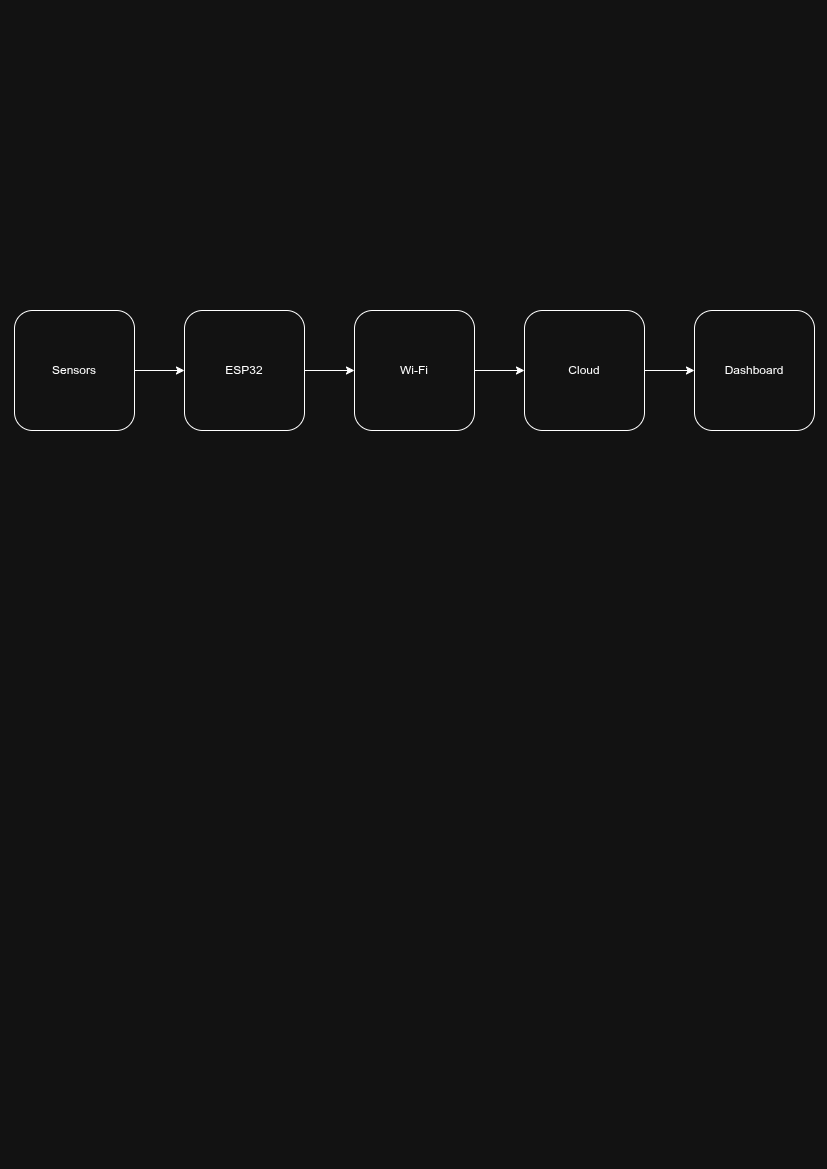

The diagram above was exported from draw.io. Its source (the exported page's mxGraphModel, read from the mxfile embedded in the PNG):
<mxGraphModel dx="1348" dy="759" grid="1" gridSize="10" guides="1" tooltips="1" connect="1" arrows="1" fold="1" page="1" pageScale="1" pageWidth="827" pageHeight="1169" math="0" shadow="0">
  <root>
    <mxCell id="0" />
    <mxCell id="1" parent="0" />
    <mxCell id="6_s8ruLKYXp0j8xAzEkw-1" parent="1" style="rounded=1;whiteSpace=wrap;html=1;" value="Sensors" vertex="1">
      <mxGeometry height="120" width="120" x="14" y="310" as="geometry" />
    </mxCell>
    <mxCell id="6_s8ruLKYXp0j8xAzEkw-3" edge="1" parent="1" source="6_s8ruLKYXp0j8xAzEkw-1" style="endArrow=classic;html=1;rounded=0;exitX=1;exitY=0.5;exitDx=0;exitDy=0;entryX=0;entryY=0.5;entryDx=0;entryDy=0;" target="6_s8ruLKYXp0j8xAzEkw-4" value="">
      <mxGeometry height="50" relative="1" width="50" as="geometry">
        <mxPoint x="134" y="339.5" as="sourcePoint" />
        <mxPoint x="184" y="340" as="targetPoint" />
      </mxGeometry>
    </mxCell>
    <mxCell id="6_s8ruLKYXp0j8xAzEkw-4" parent="1" style="rounded=1;whiteSpace=wrap;html=1;" value="ESP32" vertex="1">
      <mxGeometry height="120" width="120" x="184" y="310" as="geometry" />
    </mxCell>
    <mxCell id="6_s8ruLKYXp0j8xAzEkw-5" edge="1" parent="1" source="6_s8ruLKYXp0j8xAzEkw-4" style="endArrow=classic;html=1;rounded=0;exitX=1;exitY=0.5;exitDx=0;exitDy=0;entryX=0;entryY=0.5;entryDx=0;entryDy=0;" target="6_s8ruLKYXp0j8xAzEkw-6" value="">
      <mxGeometry height="50" relative="1" width="50" as="geometry">
        <mxPoint x="304" y="339.5" as="sourcePoint" />
        <mxPoint x="354" y="340" as="targetPoint" />
      </mxGeometry>
    </mxCell>
    <mxCell id="6_s8ruLKYXp0j8xAzEkw-6" parent="1" style="rounded=1;whiteSpace=wrap;html=1;" value="Wi-Fi" vertex="1">
      <mxGeometry height="120" width="120" x="354" y="310" as="geometry" />
    </mxCell>
    <mxCell id="6_s8ruLKYXp0j8xAzEkw-8" edge="1" parent="1" source="6_s8ruLKYXp0j8xAzEkw-6" style="endArrow=classic;html=1;rounded=0;exitX=1;exitY=0.5;exitDx=0;exitDy=0;entryX=0;entryY=0.5;entryDx=0;entryDy=0;" target="6_s8ruLKYXp0j8xAzEkw-9" value="">
      <mxGeometry height="50" relative="1" width="50" as="geometry">
        <mxPoint x="474" y="339.5" as="sourcePoint" />
        <mxPoint x="524" y="340" as="targetPoint" />
      </mxGeometry>
    </mxCell>
    <mxCell id="6_s8ruLKYXp0j8xAzEkw-9" parent="1" style="rounded=1;whiteSpace=wrap;html=1;" value="Cloud" vertex="1">
      <mxGeometry height="120" width="120" x="524" y="310" as="geometry" />
    </mxCell>
    <mxCell id="6_s8ruLKYXp0j8xAzEkw-15" edge="1" parent="1" source="6_s8ruLKYXp0j8xAzEkw-9" style="endArrow=classic;html=1;rounded=0;exitX=1;exitY=0.5;exitDx=0;exitDy=0;entryX=0;entryY=0.5;entryDx=0;entryDy=0;" target="6_s8ruLKYXp0j8xAzEkw-16" value="">
      <mxGeometry height="50" relative="1" width="50" as="geometry">
        <mxPoint x="644" y="339.5" as="sourcePoint" />
        <mxPoint x="694" y="340" as="targetPoint" />
      </mxGeometry>
    </mxCell>
    <mxCell id="6_s8ruLKYXp0j8xAzEkw-16" parent="1" style="rounded=1;whiteSpace=wrap;html=1;" value="Dashboard" vertex="1">
      <mxGeometry height="120" width="120" x="694" y="310" as="geometry" />
    </mxCell>
  </root>
</mxGraphModel>